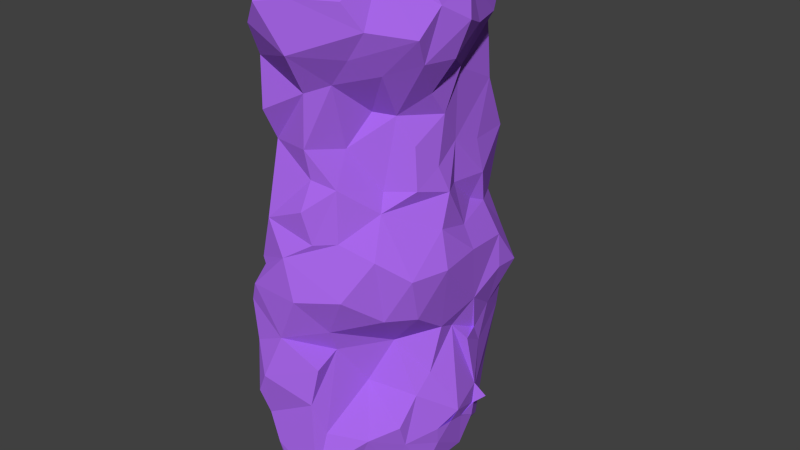 # Source: Arena_cliffwall.blend  (saved by Blender 2.74.0; exported with 4.5.12 LTS)
import bpy
from mathutils import Matrix  # noqa: F401  (used for matrix-valued properties, if any)

bpy.ops.wm.read_factory_settings(use_empty=True)
scene = bpy.context.scene
scene.name = 'Scene'

# ---- collections
col_collection_1 = bpy.data.collections.new('Collection 1'); scene.collection.children.link(col_collection_1)

# ---- materials (node trees are filled in below, after node groups)
mat_rocks_purple_001 = bpy.data.materials.new('rocks purple.001')
mat_rocks_purple_001.alpha_threshold = 0.0
mat_rocks_purple_001.use_transparent_shadow = False
mat_rocks_purple_001.diffuse_color = (0.3849, 0.1332, 0.8, 1.0)
mat_rocks_purple_001.roughness = 0.5
mat_rocks_purple_001.line_color = (0.0, 0.0, 0.0, 1.0)

# ---- material node trees

# ---- world
world_world = bpy.data.worlds.new('World'); scene.world = world_world
world_world.color = (0.05088, 0.05088, 0.05088)
world_world.use_sun_shadow = False
world_world.sun_shadow_jitter_overblur = 0.0
world_world.cycles.sampling_method = 'MANUAL'
world_world.cycles.sample_map_resolution = 256

# ---- meshes
me_mesh_001 = bpy.data.meshes.new('Mesh.001')
me_mesh_001.from_pydata([(-0.08185, -2.74, -5.593), (0.2285, -2.575, -5.975), (-1.132, -2.883, -3.673), (-0.5523, -3.113, -4.294), (-0.7609, -3.203, -3.755), (-0.2609, -3.176, -5.261), (-0.4727, -3.254, -4.427), (0.02007, -3.239, -5.23), (0.2988, -2.967, -3.233), (0.3159, -1.27, -6.056), (0.2745, -0.4045, -6.088), (-1.08, -3.026, -3.339), (-0.8834, -3.384, -3.118), (-1.08, -3.126, -1.986), (-0.6709, -3.407, -2.635), (-0.4085, -3.094, -1.695), (0.3752, -2.789, -2.375), (-1.308, -3.021, -1.069), (-1.167, -3.067, -0.6232), (-0.996, -2.866, -0.1565), (-0.3971, -2.929, 0.2122), (-1.103, -2.821, -0.02836), (-1.004, -2.13, -0.02391), (-0.03567, -3.034, -0.6996), (0.3433, -2.355, -1.615), (-0.9344, -2.762, 0.9334), (-0.9203, -2.265, 1.747), (0.107, -2.552, 0.522), (-0.09467, -2.644, 1.26), (-0.1182, -2.289, 1.87), (0.3648, -2.046, 1.679), (-1.045, -2.272, 2.552), (-1.044, -2.65, 3.297), (-1.295, -2.33, 3.149), (-1.117, -2.146, 3.587), (-0.1945, -2.38, 2.552), (-0.1843, -2.337, 3.748), (0.3694, -0.9164, 3.081), (0.1651, -1.889, 3.876), (-0.6948, -3.081, 5.682), (-1.119, -2.559, 4.412), (-1.219, -2.25, 4.529), (-1.021, -2.933, 5.173), (-1.486, -2.119, 5.551), (-0.04946, -2.93, 4.7), (-0.02111, -2.786, 5.792), (-0.7498, -2.632, 6.214), (-0.7861, -2.263, 6.067), (-0.7894, -1.566, 6.135), (-0.7443, -1.114, 6.191), (-0.001248, -1.911, 6.267), (-0.406, -0.8334, 6.171), (-0.5883, -0.4866, 6.15), (-0.3847, -0.3609, 6.482), (0.3548, 0.1434, -6.123), (0.4254, 1.764, -6.481), (-0.03787, 1.005, -6.195), (0.2175, 2.497, -6.238), (-0.1118, 2.729, -5.975), (-0.385, 2.747, -5.548), (0.8281, 2.41, -6.163), (-0.01975, 2.813, -5.712), (-0.2315, 2.745, -4.62), (-0.1666, 2.995, -3.776), (-0.2138, 2.971, -3.462), (-0.1316, 2.883, -2.98), (-0.2495, 2.927, -2.492), (0.06979, 3.28, -1.645), (-0.1423, 3.026, -1.468), (-0.2882, 2.95, -0.673), (0.1331, 3.107, -0.6239), (-0.0523, 2.974, -0.08874), (-0.04545, 2.89, 0.3209), (0.05955, 3.151, 0.8751), (0.4726, 3.176, 0.7739), (0.1344, 2.912, 1.282), (0.3155, 3.211, 1.493), (0.1244, 2.839, 3.165), (0.2854, 2.789, 3.631), (-0.7047, -0.139, 6.289), (-0.7304, 0.493, 6.223), (-0.6408, 1.144, 6.291), (-0.6351, 1.341, 6.492), (-0.6393, 0.8874, 6.268), (-0.4135, 0.6267, 6.318), (0.2032, 0.1946, 6.63), (-0.4398, 1.059, 6.605), (0.03435, 1.841, 6.7), (0.04593, 2.496, 4.137), (0.01332, 2.825, 4.905), (0.1821, 2.852, 4.169), (-0.1936, 2.765, 5.506), (0.1243, 2.914, 5.558), (-0.5609, 1.955, 5.989), (-0.4705, 2.033, 6.48), (-0.1963, 2.603, 5.739), (-0.0295, 2.662, 6.209), (0.5421, -2.764, -3.989), (0.6038, -3.212, -5.02), (0.8381, -2.807, -4.569), (0.738, -2.401, -5.638), (1.271, -2.199, -4.196), (0.6289, -1.665, -6.078), (1.265, -1.067, -5.982), (1.877, -0.9318, -5.462), (1.47, -1.561, -5.245), (0.68, -1.496, -3.143), (1.702, -1.615, -3.968), (1.718, -1.439, -4.514), (2.062, -0.6725, -4.742), (2.103, -0.7489, -4.292), (2.315, -0.266, -3.93), (2.155, -0.3593, -4.239), (2.236, -0.4101, -4.181), (0.3197, -2.128, -2.167), (0.7918, -2.465, -0.6766), (0.4874, -2.166, 0.5168), (0.9909, -0.9601, -2.22), (1.736, -1.073, -3.355), (1.737, -1.041, -1.356), (1.728, -0.5803, -2.991), (1.71, -0.1615, -1.976), (1.305, -1.66, -1.305), (1.192, -1.822, 0.1692), (1.792, -1.313, -0.3002), (2.057, -0.4292, -0.2794), (0.9105, -1.283, 1.026), (0.7691, -1.036, 1.416), (1.336, -0.6021, 1.422), (1.726, -0.2207, 0.5185), (1.561, 0.2297, 1.193), (0.1687, -1.504, 2.388), (0.7997, -0.6392, 3.015), (1.179, -0.4817, 2.37), (0.9671, -1.278, 4.07), (1.298, -0.1103, 3.469), (0.9734, -1.804, 5.09), (0.6599, -2.121, 5.703), (0.592, -1.866, 4.47), (0.7995, -1.165, 6.177), (1.739, -1.08, 4.908), (1.609, -0.742, 4.306), (1.797, -0.4668, 5.48), (0.3418, -0.2337, 6.656), (1.316, -0.6034, 6.369), (1.299, 0.001944, -5.938), (0.7765, 0.9828, -6.062), (1.311, 1.858, -5.679), (1.762, 0.958, -5.11), (1.99, 0.2685, -5.335), (2.169, 0.4748, -4.542), (2.158, 0.06092, -4.342), (2.07, 0.6197, -4.317), (2.05, 0.7216, -3.827), (1.716, 1.223, -4.295), (0.7726, 2.719, -5.633), (0.8455, 2.671, -4.894), (1.19, 2.354, -4.183), (0.7307, 2.78, -4.241), (2.178, 0.05338, -4.317), (2.102, 0.638, -4.315), (2.275, 0.8814, -4.189), (1.619, 0.3488, -2.206), (1.912, 0.563, -2.561), (1.71, 1.299, -3.044), (1.736, 0.961, -2.509), (1.889, 0.8145, -1.597), (1.632, 1.72, -2.236), (1.797, 0.9765, -2.492), (1.9, 0.7061, -0.2958), (1.905, 1.754, -1.182), (1.557, 0.7946, 0.1867), (1.749, 1.911, -0.4393), (1.258, 2.65, -2.84), (0.9104, 2.871, -1.925), (1.28, 1.903, 0.2955), (0.7543, 2.826, 0.09027), (1.835, 2.479, -1.285), (1.418, 2.677, -1.369), (1.167, 2.783, -0.6231), (1.186, 1.495, 0.4735), (1.227, 1.642, 1.89), (1.391, 0.04645, 1.794), (1.223, 0.844, 2.119), (1.255, 0.7898, 1.132), (1.294, 0.3562, 2.886), (1.115, 1.03, 3.709), (1.363, 1.719, 1.092), (1.042, 2.806, 1.828), (0.8352, 2.5, 3.965), (1.008, 2.348, 3.088), (0.6686, 2.802, 2.779), (1.378, 0.7724, 3.856), (1.796, 0.0254, 4.287), (1.728, 0.898, 4.818), (1.669, 0.6317, 5.792), (2.053, 0.1608, 5.107), (1.385, 1.87, 4.783), (0.5324, 0.1793, 6.635), (0.6504, 0.731, 6.629), (0.497, 0.1689, 6.659), (0.6123, 0.69, 6.633), (0.8459, 0.3639, 6.728), (0.6082, 1.307, 6.743), (1.174, 0.8347, 6.278), (0.6307, 2.674, 4.776), (1.135, 1.684, 4.566), (0.9123, 2.817, 5.52), (1.357, 2.277, 5.889), (0.6256, 2.64, 5.929), (1.018, 2.282, 6.294)], [], [(5, 7, 6), (6, 8, 4), (3, 6, 4), (4, 14, 12), (14, 15, 13), (2, 4, 12, 11), (14, 8, 16), (17, 15, 18), (15, 23, 18), (25, 20, 27, 28), (31, 35, 36, 32), (30, 29, 28), (28, 29, 25), (32, 34, 33), (31, 32, 33), (30, 131, 35, 29), (37, 38, 131), (31, 25, 29, 35), (40, 42, 43, 41), (36, 38, 44), (36, 44, 40), (32, 40, 41, 34), (47, 43, 46), (39, 45, 46), (50, 51, 49), (51, 53, 52), (51, 143, 53), (47, 46, 48), (50, 48, 46), (42, 46, 43), (39, 46, 42), (57, 58, 61, 60), (95, 93, 94, 96), (62, 63, 61), (55, 56, 57), (66, 63, 65), (69, 70, 68), (85, 84, 79), (79, 84, 80), (84, 86, 83), (86, 87, 82), (91, 95, 96, 92), (110, 111, 118, 108), (100, 101, 99), (99, 101, 97), (108, 101, 105), (108, 118, 107), (104, 109, 108), (101, 107, 106, 97), (109, 113, 110), (112, 113, 111), (110, 113, 112), (112, 113, 109), (102, 100, 1), (105, 101, 100), (126, 127, 30, 116), (108, 107, 101), (105, 100, 102), (117, 24, 114), (121, 119, 117), (117, 114, 106), (120, 121, 117), (118, 120, 117), (117, 119, 122), (125, 124, 119), (122, 124, 123), (24, 122, 115), (117, 122, 24), (111, 120, 118), (116, 123, 126), (132, 127, 128, 133), (129, 130, 126), (126, 128, 127), (133, 185, 132), (152, 153, 111, 151), (127, 132, 131), (136, 139, 137), (140, 142, 139), (139, 144, 143), (139, 142, 144), (146, 55, 147), (146, 147, 145), (149, 148, 154, 150), (155, 156, 157, 147), (154, 152, 150), (60, 155, 147), (151, 159, 160, 152), (156, 158, 157), (160, 159, 150), (111, 159, 151), (152, 160, 153), (149, 150, 159, 151), (160, 152, 154, 161), (152, 160, 150), (163, 168, 165, 162), (55, 60, 147), (157, 154, 147), (163, 162, 153), (153, 164, 163), (166, 170, 172, 169), (167, 165, 164), (165, 168, 164), (172, 171, 169), (67, 70, 179, 178), (179, 172, 177, 178), (179, 175, 172), (179, 176, 175), (167, 173, 178, 177), (173, 167, 164), (172, 175, 171), (166, 121, 162), (67, 178, 174), (174, 173, 157, 158), (174, 178, 173), (154, 157, 173, 164), (187, 181, 183, 184), (169, 171, 129), (190, 191, 90, 189), (184, 171, 180), (171, 175, 180), (171, 184, 130), (185, 192, 135), (186, 192, 185), (188, 176, 74), (191, 190, 188), (192, 186, 206, 197), (181, 190, 183), (190, 189, 186), (190, 186, 183), (199, 198, 200, 201), (193, 192, 194), (197, 194, 192), (202, 201, 200), (204, 208, 210), (201, 202, 204, 199), (206, 205, 207, 197), (203, 201, 199), (189, 205, 206), (207, 208, 197), (8, 6, 98, 97), (208, 195, 197), (195, 208, 204), (209, 210, 207), (192, 193, 135), (189, 206, 186), (1, 100, 0), (0, 100, 98), (20, 23, 115, 116), (9, 102, 1), (16, 8, 114), (24, 115, 23), (45, 44, 136, 137), (63, 158, 156, 61), (138, 136, 44), (50, 139, 51), (139, 143, 51), (38, 134, 138), (137, 50, 45), (56, 55, 146), (54, 56, 146), (57, 60, 55), (77, 191, 76, 75), (61, 156, 155), (70, 67, 68), (63, 174, 158), (78, 90, 191), (89, 205, 189, 88), (198, 199, 85), (85, 200, 198), (199, 201, 86), (89, 92, 207, 205), (96, 209, 207, 92), (209, 96, 87), (149, 151, 112, 109), (10, 54, 145), (113, 112, 151, 159), (149, 104, 145), (111, 153, 162, 120), (53, 143, 85, 79), (141, 193, 196, 142), (182, 128, 130), (182, 185, 133), (185, 135, 132), (144, 202, 198, 143), (195, 204, 144, 142), (142, 196, 195), (198, 200, 143), (144, 204, 202), (135, 193, 141), (21, 25, 22), (20, 25, 21), (124, 125, 129), (143, 200, 85), (4, 8, 14), (14, 16, 15), (19, 18, 20), (18, 23, 20), (15, 24, 23), (20, 21, 19), (17, 13, 15), (114, 24, 15), (22, 25, 26), (27, 30, 28), (35, 38, 36), (131, 38, 35), (25, 31, 26), (38, 138, 44), (42, 44, 39), (42, 40, 44), (45, 50, 46), (50, 49, 48), (44, 45, 39), (32, 36, 40), (62, 61, 59), (64, 65, 63), (66, 68, 67), (72, 73, 74), (86, 82, 81), (85, 86, 84), (94, 87, 96), (82, 87, 94), (98, 100, 99), (99, 97, 98), (103, 145, 104), (103, 10, 145), (102, 10, 103), (105, 104, 108), (112, 111, 110), (109, 110, 108), (103, 105, 102), (103, 104, 105), (97, 114, 8), (106, 118, 117), (119, 124, 122), (121, 125, 119), (97, 106, 114), (122, 123, 115), (106, 107, 118), (123, 124, 126), (124, 129, 126), (126, 130, 128), (134, 37, 132), (132, 135, 141), (30, 127, 131), (134, 140, 138), (139, 136, 140), (141, 142, 140), (136, 138, 140), (134, 141, 140), (137, 139, 50), (37, 134, 38), (132, 141, 134), (145, 54, 146), (13, 11, 12, 14), (148, 147, 154), (160, 161, 153), (153, 161, 154), (145, 148, 149), (145, 147, 148), (168, 167, 166), (165, 168, 166), (165, 167, 168), (165, 166, 162), (164, 168, 163), (121, 166, 125), (125, 169, 129), (166, 169, 125), (70, 176, 179), (167, 177, 170), (177, 172, 170), (167, 170, 166), (164, 153, 154), (171, 130, 129), (130, 183, 182), (184, 183, 130), (184, 180, 187), (183, 185, 182), (183, 186, 185), (187, 188, 181), (74, 76, 188), (187, 180, 175), (175, 176, 187), (176, 188, 187), (188, 190, 181), (76, 191, 188), (194, 195, 196), (197, 195, 194), (193, 194, 196), (204, 210, 203), (199, 204, 203), (200, 198, 202), (87, 210, 209), (203, 210, 87), (207, 210, 208), (6, 7, 98), (102, 9, 10), (7, 0, 98), (15, 16, 114), (27, 116, 30), (37, 131, 132), (61, 155, 60), (66, 67, 174), (63, 66, 174), (71, 176, 70), (72, 74, 176), (74, 75, 76), (73, 75, 74), (77, 78, 191), (86, 203, 87), (85, 199, 86), (201, 203, 86), (189, 90, 88), (104, 149, 109), (159, 111, 113), (120, 162, 121), (128, 182, 133), (116, 115, 123), (20, 116, 27), (72, 176, 71)])
_uv = me_mesh_001.uv_layers.new(name='UVMap')
_uv.uv.foreach_set('vector', [0.0, 0.0, 1.0, 0.0, 0.9732, 1.0, 0.03192, 0.0, 1.0, 1.0, 0.0, 1.0, 0.0, 0.0, 1.0, 0.0, -0.01615, 1.0, 1.0, 0.0, 0.5914, 0.8775, 0.0, 0.1174, 0.08081, 0.0, 1.0, 1.0, 0.0, 1.0, 0.0, 0.0, 1.0, 0.0, 1.0, 1.0, 0.0, 1.0, 0.0, 0.7732, 1.0, 0.0, 0.0333, 0.901, 0.0, 0.8552, 1.0, 0.0, 1.0, 1.0, 1.0, 0.0, 1.0, 1.0, 0.0, 0.954, -0.0006291, 0.5295, 0.0, 0.0, 1.0, 0.0, 1.0, 1.0, 0.0, 0.8404, 1.0, 0.0, 1.0, 1.0, 0.3806, 0.2907, 0.766, 0.5338, 0.9259, 0.8449, 0.9421, 0.54, 1.0, 0.0, 1.0, 1.0, 0.0, 0.2247, 0.3806, 0.2907, 1.0, 1.0, 0.0, 1.0, 0.0, 0.8404, 0.4694, 0.0, 1.0, 0.434, 0.0, 0.0, 1.0, 0.0, 0.2292, 0.7013, 0.0, 1.0, 0.1472, 0.0, 1.0, 1.0, 0.0, 1.0, 0.0, 1.0, 0.0, 0.0, 1.0, 0.0, 1.0, 0.1566, 0.1113, 0.0, 1.0, 0.8402, 1.0, 1.0, 0.0, 1.0, 0.1427, 0.0, 1.0, 0.497, 0.8861, 1.0, 1.0, 0.0, 1.0, 1.0, 0.0, 0.5833, 0.1396, 0.0, 1.0, 0.0, 1.0, 1.0, 0.0, 1.0, 1.0, 0.0, 0.0135, 1.0, 0.971, 1.0, 0.0, 0.5436, 0.5154, 0.0, 0.971, 1.0, 0.0, 0.3554, 1.0, 0.0, 1.0, 1.0, 0.2392, 0.0, 1.0, 1.0, 0.0, 1.0, 0.0, 1.044, 1.0, 0.0, 1.0, 1.0, 0.0, 0.0, 1.0, 0.0, 0.09293, 1.0, 0.9195, 0.1048, 0.09293, 1.0, 0.0, 0.07136, 0.06275, 0.3281, 1.0, 0.0, 0.0135, 1.0, 0.7257, 0.0, 0.971, 1.0, 0.0, 1.0, 0.0, 0.0, 1.0, 0.0, 1.0, 1.0, 0.9279, 1.0, 0.987, 1.0, 0.0, 0.0, 1.0, 0.0, 1.0, 0.4745, 0.0, 0.6688, 1.0, 0.0, 1.0, 1.0, 0.5975, 0.437, 0.005742, 0.0, 1.0, 1.0, 0.002156, 0.0, 1.0, 1.0, 0.0, 1.0, 0.0, 0.0, 1.0, 0.0, -0.004841, 1.0, 0.2002, 0.0, 1.0, 1.0, 0.0, 1.0, 0.0, 0.09148, 1.0, 0.0, 1.0, 1.0, 1.0, 0.0, 0.9882, 0.9772, 0.0, 0.2325, 0.09055, 0.0, 1.0, 0.9258, 0.0, 1.0, 0.0, 1.0, 0.0, 0.0, 0.5775, 0.0, 1.0, 1.0, 0.0, 0.0, 1.0, 0.0, 1.0, 1.0, 0.0, 1.0, 0.1535, 0.1854, 1.0, 0.0, 0.8973, 1.0, 0.0, 0.0, 0.7576, 0.0, 0.1454, 1.0, 1.0, 0.0, 0.2115, 0.6909, 0.03404, 0.4789, 0.2302, 0.2346, 1.0, 0.7475, 0.7814, 1.0, 0.0, 0.5175, 1.0, 0.0, 0.5584, 1.0, 0.0, 0.0, 1.0, 0.0, 1.0, 1.0, 0.06297, 1.0, 0.0, 0.3132, 1.0, 0.0, 0.04554, 1.0, 0.0, 0.0, 1.0, 0.0, 0.6953, 0.8137, 0.0, 0.9545, 1.0, 0.0, 1.0, 1.0, 0.0, 0.0, 1.0, 0.0, 0.8449, 1.0, 0.4632, 0.5384, 1.0, 1.0, 0.0, 0.09476, 0.03404, 0.4789, 1.0, 1.0, 0.0, 1.0, 0.0, 0.0, 1.0, 0.0, 1.0, 1.0, 0.0, 1.0, 0.25, 0.0, 0.9245, 0.0, 0.747, 1.0, 1.0, 0.0, 0.08606, 0.4249, 0.0, 0.3929, 0.7739, 0.03085, 1.0, 1.0, 0.0, 1.0, 0.6977, 0.0, 0.4392, 1.0, 0.0, 1.0, 1.0, 0.0, 1.0, 1.0, 0.0, 0.03575, 0.8231, 0.3683, 1.0, 0.0, 0.2482, 1.0, 0.0, 0.5643, 1.0, 0.0, 0.2482, 1.0, 0.7739, 0.03085, 1.0, 0.5223, 0.07792, 0.9755, 1.0, 0.0, 0.7112, 0.9571, 0.0, 0.9641, 0.4016, 0.0, 0.7112, 0.9571, 0.0, 1.0, 0.1885, 0.8906, 1.0, 1.0, 0.8065, 1.0, 1.0, 0.0, 1.0, 1.0, 0.0, 0.6423, 0.0, 0.0, 0.8231, 0.3683, 0.6932, 1.0, 0.02121, 0.9221, 0.4944, 0.0, 1.0, 0.5779, 0.06778, 0.4276, 0.0, 0.7284, 1.0, 0.0, 1.0, 0.05962, 0.6913, 0.7256, 1.0, 0.0, 1.0, 1.0, 0.02962, 0.4879, 1.0, 0.4935, 1.0, 1.0, 0.0, 0.0, 1.0, 0.0, 0.9172, 1.0, 0.0, 0.0, 1.0, 0.0, 0.6953, 0.8137, 0.0, 1.0, 0.0, 0.7284, 1.0, 0.0, 1.0, 1.0, 0.0, 0.5958, 1.0, 0.0, 1.0, 1.0, 0.0, 0.0, 1.0, 0.0, 0.1794, 1.0, 0.0, 0.2407, 1.0, 0.0, 1.0, 1.0, 0.0, 0.8269, 1.0, 0.0, 1.0, 1.0, 0.1052, 0.6065, 1.0, 0.0, 1.0, 1.0, 0.6453, 0.5013, 1.0, 1.0, 0.0, 0.3203, 0.0, 1.0, 0.0, 0.0, 0.136, 0.0, 1.0, 1.0, 0.0, 1.0, 0.0, 0.0, 1.0, 0.1284, 0.9654, 0.3222, 0.5325, 0.1354, 1.0, 1.0, 0.06924, 1.0, 0.0, 0.2884, 0.8887, 0.0, 1.0, 1.0, 0.0, 1.0, 0.0, 0.0, 1.0, 0.0, 1.0, 1.0, 0.1195, 0.4896, 0.9873, 0.0, 1.0, 1.0, 1.0, 0.0, 1.0, 1.0, 0.06832, 1.001, 0.4358, 0.2495, 1.0, 1.0, 0.0, 1.0, 0.0, 0.0, 1.0, 0.0, 0.9098, 1.0, 0.0, 0.0, 1.0, 0.0, 1.0, 1.0, 0.0, 1.0, 0.0, 1.0, 0.0, 0.0, 0.5325, 0.1354, 1.0, 0.7012, 0.0, 0.0, 1.0, 0.0, 0.06832, 1.001, 0.0, 0.0, 1.0, 0.0, 1.0, 1.0, 0.217, 1.0, 0.5975, 0.437, 1.0, 1.0, 0.5303, 0.5777, 1.0, 0.0, 1.0, 1.0, 0.0, 0.5336, 1.0, 0.0, 1.0, 1.0, 0.0, 0.2104, 0.1217, 0.5428, 0.8419, 0.1307, 1.0, 1.0, 0.0, 1.0, 0.0, 0.0, 1.0, 0.0, 1.0, 1.0, 0.3713, 0.4332, 1.0, 1.0, 0.4953, 0.6182, 0.0, 0.0, 1.0, 0.0, 0.4953, 0.6182, 0.9491, 0.0, 1.0, 1.0, 0.0, 1.0, 0.0, 1.0, 0.0, 0.0, 1.0, 0.0, 1.0, 1.0, 0.3653, 0.0, 0.8651, 0.3357, 1.0, 1.0, 0.0, 1.007, 0.2919, 0.3722, 1.0, 0.9195, 0.8651, 0.3357, 0.2919, 0.3722, 0.2928, 0.3077, 0.5988, 0.6775, 0.3713, 0.4332, 0.0, 0.0, 1.0, 0.0, 1.0, 1.0, 0.276, 0.0, 1.0, 1.0, 0.0, 1.0, 0.8651, 0.3357, 1.0, 0.9195, 0.0, 1.0, 1.0, 0.0, 1.0, 1.0, 0.0, 0.1358, 0.07929, 0.2049, 0.6601, 0.8868, 1.0, 1.0, 0.0, 0.0, 1.0, 0.13, 1.0, 1.0, 0.0, 1.0, 0.0, 0.05325, 1.0, 0.0, 0.2882, 0.7233, 0.0, 1.0, 0.0, 0.0, 0.5983, 0.0, 1.0, 1.0, 0.0, 0.0, 0.3921, 0.1883, 0.7206, 0.7145, 0.0, 1.0, 0.3976, 0.6694, 1.0, 0.4006, 0.0, 0.7408, 1.017, 1.0, 0.0, 0.0, 1.0, 0.0, 1.0, 1.0, 0.6797, 0.0, 0.6044, 0.9914, 0.5214, 1.0, 0.0, 0.4006, 1.0, 0.0, 0.5214, 1.0, 0.0, 0.4006, 0.6797, 0.0, 1.0, 1.0, 0.0, 0.0, 1.0, 0.0, 0.4212, 0.4178, 0.0, 0.0, 1.0, 0.0, 0.5799, 0.4423, 1.0, 0.1644, 1.0, 1.0, 0.0, 0.544, 0.4397, 0.6356, 1.017, 0.3021, 0.0, 0.9631, 0.6071, 1.0, 0.0, 0.0, 1.0, 0.0, 1.0, 0.527, 0.0, 0.0, 1.0, 0.0, 0.08062, 1.0, 0.0, 0.0, 1.0, 0.0, 0.2634, 1.0, 0.186, 0.0, 1.0, 1.0, 0.0, 1.0, 0.0, 1.0, 0.0, 0.0, 1.0, 0.0, 1.0, 1.0, 0.0, 0.0, 0.3954, 0.3486, 0.4425, 0.4635, 0.4243, 0.0, 0.7443, 0.7653, 0.0, 1.0, 0.4871, 0.0, 1.0, 1.0, 0.0, 1.0, 0.2157, 0.2436, 1.0, 0.0, 1.0, 0.4738, 0.0, 0.0, 0.4871, 0.0, 0.6198, 0.334, 0.0, 1.0, 0.8923, 1.0, 0.0, 0.0, 1.0, 0.0, 1.0, 1.0, 0.5328, 0.0, 1.0, 1.0, 0.0, 1.0, 0.0, 0.2726, 0.6184, 0.0, 1.0, 1.0, 0.0, 0.277, 1.0, 0.08502, 0.2726, 0.4628, 0.005908, 0.6035, 0.0, 0.0, 1.0, 0.0, 1.0, 0.7133, 1.0, 0.0, 1.0, 1.0, 0.0, 0.4598, 0.0, 0.8453, 1.0, 0.0, 1.0, 1.0, 0.3627, 0.1585, 0.7889, 0.2627, 0.0, 0.3152, 0.1612, 0.0, 1.0, 1.0, 0.0, 1.0, 0.4841, 0.0, 1.0, 1.0, 0.0, 1.0, 0.01013, 0.0, 1.0, 0.1681, 0.0, 1.0, 0.4814, 0.0, 1.0, 0.1681, 0.6348, 0.9153, 0.0, 1.0, 0.1102, 0.7411, 1.0, 0.0, 1.0, 1.0, 1.0, 0.0, 1.0, 1.0, 0.0, 0.09476, 0.0333, 0.901, 0.005908, 0.6035, 0.9546, 0.9546, 0.6946, 0.0, 1.012, 0.8843, 0.0, 1.0, 0.0, 1.0, 0.0, 0.03798, 1.0, 0.0, 1.0, 0.03837, 0.0, 0.0, 1.0, 0.0, 1.0, 1.0, 0.0, 1.0, 1.0, 0.0, 1.0, 0.01545, 0.0, 0.8783, 0.0, 0.009566, 0.702, 0.5007, 1.0, 1.0, 0.0, 0.0, 1.0, 0.0, 0.5136, 1.0, 0.3272, 0.0, 1.0, 0.5035, 0.6606, 0.4364, 0.1818, 0.0, 1.0, 1.0, 0.0, 1.0, 0.005742, 0.0, 0.9579, 0.6368, 0.0, 1.0, 0.0, 0.04306, 1.0, 0.0, 1.0, 1.0, 0.8152, 0.0, 1.0, 1.0, 0.0, 1.0, 0.0, 0.0, 1.0, 0.0, 0.8192, 0.869, 0.0, 1.0, 0.0, 1.0, 1.0, 0.0, 1.0, 1.0, 0.1127, 0.0, 1.0, 0.6206, 0.0, 1.0, 0.0, 0.594, 1.0, 0.0, 1.0, 1.0, 0.0, 0.0, 1.0, 0.0, 1.0, 1.0, 0.9632, 0.0, 1.0, 0.0, 0.8707, 1.0, 0.0, 1.0, 0.0, 0.0, 1.0, 0.0, 0.8487, 1.0, 0.0, 0.1892, 1.0, 0.0, 1.0, 1.0, 1.0, 0.0, 1.0, 1.0, 0.6181, 1.0, 0.0, 1.0, 0.0, 0.0, 1.0, 0.0, 1.0, 1.0, 0.0, 0.0, 0.6766, 0.0, 1.0, 1.0, 0.0, 1.0, 1.0, 0.49, 1.0, 1.0, 0.4324, 0.1635, 0.0, 0.0, 1.0, 0.0, 1.0, 1.0, 0.8449, 1.0, 0.0, 0.3125, 1.0, 0.0, 1.0, 1.0, 0.0, 1.0, 0.0, 0.0, 1.0, 0.0, 1.0, 1.0, 0.4865, 0.0, 0.8267, 0.9787, 0.8112, 0.682, 0.0, 1.0, 0.0, 0.0, 1.0, 0.0, 1.0, 1.0, 0.0, 1.0, 0.3623, 0.4883, 1.0, 0.0, 1.0, 1.0, 0.0, 1.0, 0.0, 0.0, 1.0, 0.0, 1.0, 1.0, 1.0, 0.0, 1.0, 1.0, 0.0, -0.02632, 0.0, 0.0, 0.8908, 0.5791, 0.2699, 0.3844, 0.0, 0.1092, 1.0, 0.2917, 0.3501, 0.1376, 0.0, 0.0, 1.0, 0.9367, 1.0, 1.0, 0.3623, 0.4883, 0.0, 0.0, 1.0, 0.0, 1.0, 1.0, 0.0, 0.5089, 0.0, 0.5089, 0.2257, 0.0, 1.0, 1.0, 0.0, 0.0, 1.0, 0.0, 0.3623, 0.4883, 0.0, 0.4596, 1.0, 0.0, 1.0, 1.0, 0.0, 0.1789, 0.4639, 0.7494, 1.0, 1.0, 0.0, 0.0, 1.0, 0.0, 0.002235, 1.0, 0.7182, 0.0, 1.0, 1.0, 0.0, 1.0, 0.4751, 0.873, 0.971, 0.0, 0.9658, 0.9933, 0.0, 0.07634, 1.0, 0.0, 0.8487, 1.0, 0.0, 0.0, 1.0, 0.3781, 0.0, 1.0, 0.0, 0.0, 1.0, 0.0, 0.02183, 0.7439, 0.0, 1.0, -0.02217, 0.0, 1.0, 1.0, 0.0, 0.0, 1.0, 0.0, 0.6368, 1.0, 0.2916, 0.7259, 0.3538, 0.1439, 1.0, 0.785, 0.4659, 0.3697, 1.0, 0.9456, 0.0, 1.0, 0.0, 1.0, 0.05219, 0.0, 1.0, 1.0, 0.3219, 0.1393, 0.3538, 0.1439, 0.0, 1.0, 0.0, 1.0, -0.0006375, 0.4635, 1.0, 1.0, 0.0, 0.0, 1.0, 0.0, 0.8669, 1.0, 0.0, 1.0, 0.9576, 0.0, 0.3385, 1.0, 0.0, 0.0, 1.0, 0.0, 0.2135, 1.0, 0.0, 0.0, 1.0, 0.8404, 0.0, 1.0, 0.3272, 0.0, 0.6255, 0.1523, 0.8861, 1.0, 0.5535, 0.0, 1.0, 0.3294, 0.0, 1.0, 0.0, 1.0, 0.0, 0.0, 0.6963, 0.4076, 0.1563, 0.2686, 0.0, 0.0, 0.1575, 0.6867, 0.0, 0.0, 1.0, 1.004, 0.0, 1.0, 0.6419, 0.3581, 0.5154, 0.0, 0.3312, 0.7257, 0.0, 0.0, 1.0, 0.9144, 0.0, 1.0, 0.0, 0.0, 1.0, 0.432, 0.0, 1.0, 0.0, 1.0, 0.0, 0.0, 1.0, 0.8213, 0.002048, 0.9498, 1.0, 0.0, 0.0, 0.594, 0.0, 0.0, 1.0, 0.0, 0.3679, 0.5253, 0.09055, 0.0, 1.0, 0.9625, 0.0, 1.0, 0.0, 0.0, 0.9882, 0.9772, 0.0, 1.0, 0.0, 1.0, 0.0, 0.0, 1.0, 0.4745, 0.0, 0.0, 1.0, 0.6064, 0.0, 1.0, 0.5777, 0.9642, 1.0, 0.0, 0.8973, 1.0, 0.3232, 0.1068, 1.0, 0.7133, 0.0, 1.0, -0.0001088, 0.7131, 0.4803, 0.1481, 0.5582, 0.4929, -0.0003791, 1.0, 0.7199, 0.0, 1.0, 1.0, 0.0, 0.0, 1.0, 0.204, 0.0, 1.0, 0.03404, 0.4789, 1.0, 0.0, 0.5584, 1.0, 0.0, 0.0, 1.0, 0.152, 0.04554, 1.0, 0.3708, 0.0, 1.0, 0.0, 0.4704, 0.6447, 0.0, 0.0, 1.0, 0.9036, 0.0, 1.0, 0.0, 0.0, 1.0, 0.0, 0.7679, 1.0, 0.0, 0.0, 1.0, 0.0, 0.1451, 1.0, 0.0, 0.03575, 1.0, 0.0, 0.8826, 0.4474, 0.09017, 0.822, 1.0, 0.0, 0.07792, 0.9755, 0.0, 0.0, 1.0, 0.7945, 0.0, 1.0, 0.0, 1.0, 0.3951, 0.0, 1.0, 1.0, 0.4016, 0.0, 1.0, 0.0, 0.5314, 1.0, 0.4602, 1.0, 0.9245, 0.0, 0.8389, 0.4069, 0.4921, 0.8596, 0.7446, 0.0, 1.0, 0.5779, 0.0, 1.0, 0.0, 0.0, 0.5121, 0.9704, 0.0, 1.0, 0.0, 0.0, 0.9695, 0.8704, 0.0, 1.0, 0.01954, 0.1151, 1.0, 0.02055, 0.0, 0.0, 1.0, 0.2917, 0.9525, 0.5495, 0.0, 1.0, 0.0, 0.0, 1.0, 0.8926, 0.0, 0.07934, 1.0, 0.8569, 0.0, 1.0, 0.0, 0.8269, 0.0, 0.5958, 0.0132, 0.4046, 0.0, 0.0, 1.0, 0.855, 0.0, 0.4783, 0.0, 1.0, 0.0, 0.8421, 1.0, 0.2558, 0.0, 0.07934, 1.0, 0.9019, 0.9748, 0.1758, 0.08695, 0.6394, 0.702, 0.5007, 0.2208, 0.2303, 0.0, 0.0, 1.0, 0.5035, 0.0, 0.1163, 0.0, 0.0, 1.0, 0.9019, 0.2944, 0.8388, 0.5819, 0.3599, 0.964, 0.0, 1.0, 1.0, 0.0, 1.0, 0.0, 0.0, 0.2064, 0.0, 1.0, 0.6737, 0.6713, 1.0, 0.0, 0.0, 1.0, 0.4328, 0.0, 1.0, 0.2988, 0.0, 0.9098, 1.0, 0.0, 0.07517, 1.0, 0.7012, 0.0, 0.6187, 0.0, 0.3203, 0.8696, 0.6713, 0.7447, 0.6213, 0.0, 0.3203, 0.0, 0.0, 1.0, 0.3967, 0.0, 1.0, 0.1873, 0.0, 1.0, 0.2004, 0.0, 0.0, 1.0, 0.0, 0.2004, 1.0, 0.0, 0.0, 0.3713, 0.4332, 0.0, 1.0, 0.0, 0.0, 1.0, 0.2004, 0.217, 1.0, 0.0, 0.0, 1.0, 0.0, 0.9184, 1.0, 0.0, 1.0, 0.0, 0.0, 1.0, 0.9451, 0.0, 1.0, 0.3976, 0.0, 1.0, 1.0, 0.0, 0.0, 1.0, 0.5387, 0.0, 1.0, 0.0, 1.0, 0.2928, 0.3077, 1.0, 1.0, 0.0, 1.0, 0.09081, 0.0, 1.0, 1.0, 0.0, 0.0, 0.8651, 0.3357, 0.0, 1.0, 0.0, 0.0, 1.0, 0.0, 0.7102, 1.0, 0.0, 0.4688, 0.1217, 0.5428, 0.0, 0.9245, 0.08232, 0.1623, 1.0, 0.3945, 0.0, 0.7408, 0.0, 0.0, 1.0, 0.0, 0.562, 1.0, 0.0, 0.0, 1.0, 0.3172, 0.0, 1.0, 0.8909, 0.3407, 0.0, 0.0, 1.0, 0.08564, 0.0, 0.0, 1.0, 0.6083, 0.0, 1.0, 0.0, 0.0, 1.0, 0.0, 0.3094, 1.0, 0.0, 1.0, 0.2874, 0.0, 1.0, 1.0, 0.0, 1.0, 0.8075, 0.5047, 1.0, 0.2861, 0.9087, 0.7228, 0.3804, 0.5711, 0.735, 0.9757, 0.0, 1.0, 0.2742, 0.5148, 1.0, 1.0, 0.0, 0.0, 1.0, 0.1644, 0.0, 1.0, 0.0, 0.0, 1.0, 0.1595, 0.0, 1.0, 0.0, 1.0, 0.0, 0.0, 0.9682, 0.9906, 0.7795, 0.0, 0.6405, 0.0, 0.06521, 1.0, 0.0, 0.0, 1.0, 0.8453, 0.0, 1.0, 0.3401, 0.8286, 0.5922, 0.0, 1.0, 1.0, 0.0, 0.0, 0.5601, 0.0, 0.0, 0.1612, 0.0, 1.0, 0.3543, 0.0, 1.0, 1.0, 0.0, 1.0, 0.0, 0.0, 1.0, 0.9367, 0.0, 1.0, 0.7889, 0.2627, 1.0, 1.0, 0.5328, 1.0, 0.4059, 0.0, 0.479, 0.7929, 0.0, 0.3152, 0.667, 0.0, 1.0, 0.6973, 0.0, 1.0, 0.0, 0.0, 1.0, 0.5777, 0.0, 1.0, 0.3785, 0.0, 1.0, 1.0, 0.0, 1.0, 0.4814, 0.0, 1.0, 0.601, 0.0, 1.0, 0.0, 0.0, 1.0, 0.4429, 0.0, 0.0, 1.0, 0.0, 0.4982, 1.0, 0.804, 0.631, 0.528, 0.4857, 0.9998, 0.604, 0.0, 0.0, 1.0, 0.3609, 0.9279, 1.0, 0.002048, 0.9498, 0.07929, 0.2049, 1.0, 1.0, 0.0, 1.0, 0.0, 0.0, 1.0, 0.2695, 0.0, 0.0, 1.0, 0.0, -0.0003454, 1.0, 0.0, 0.0, 1.0, 0.6994, 0.2742, 0.5148, 0.0, 1.0, 0.09273, 0.0, 1.0, 0.6813, 0.0, 1.0, 0.09273, 0.0, 0.4765, 0.2511, 0.0, 1.0, 0.0, 0.0, 1.0, 1.0, 0.0, 1.0, 0.1597, 0.0, 1.0, 1.0, 0.0, 0.0, 1.0, 0.0, 0.6181, 1.0, 0.0, 0.0, 0.5328, 0.0, 0.6181, 1.0, 0.0, 0.1293, 0.03802, 0.001487, 0.0, 1.0, 0.0, 1.0, 0.01955, 0.0, 1.0, 1.0, 0.0, 0.0, 0.4358, 0.2495, 0.0, 1.0, 0.0, 1.0, 0.927, 0.0, 0.4013, 1.0, 0.0, 1.0, 0.3193, 0.0, 0.2312, 1.0, 0.1155, 1.0, 0.0, 0.0, 0.4921, 0.8596, 0.0, 0.0, 1.0, 0.3474, 0.3736, 0.7136, 0.0, 0.0, 1.0, 0.6025, 0.0, 1.0])
me_mesh_001.materials.append(mat_rocks_purple_001)
me_mesh_001.use_remesh_preserve_volume = False
me_mesh_001.use_remesh_preserve_attributes = False
me_mesh_001.use_mirror_vertex_groups = False
me_mesh_001.update()

# ---- objects
ob_mball_017 = bpy.data.objects.new('Mball.017', me_mesh_001)

# ---- transforms, parenting, visibility, modifiers, constraints
ob_mball_017.location = (0.0, 0.0, 0.0)
ob_mball_017.scale = (2.53, 2.53, 2.53)
ob_mball_017.lineart.crease_threshold = 0.0

# ---- collection membership
col_collection_1.objects.link(ob_mball_017)

# ---- scene / render settings (as saved in the file)
scene.frame_start = 1; scene.frame_end = 250; scene.frame_set(1)
scene.render.engine = 'BLENDER_EEVEE_NEXT'
scene.render.resolution_percentage = 50
scene.render.dither_intensity = 0.0
scene.cycles.use_denoising = False
scene.cycles.samples = 10
scene.cycles.sampling_pattern = 'TABULATED_SOBOL'
scene.cycles.light_sampling_threshold = 0.0
scene.cycles.use_adaptive_sampling = False
scene.cycles.use_light_tree = False
scene.cycles.blur_glossy = 0.0
scene.cycles.pixel_filter_type = 'GAUSSIAN'
scene.cycles.sample_clamp_indirect = 0.0
scene.view_settings.view_transform = 'Standard'
bpy.context.view_layer.update()

# ---- added for rendering (the .blend has no active camera and no usable light): camera, sun
cam_auto = bpy.data.cameras.new('AutoCamera')
cam_auto.lens = 50.0
cam_auto.sensor_width = 36.0
cam_auto.clip_end = 1000.0
ob_auto_camera = bpy.data.objects.new('AutoCamera', cam_auto)
scene.collection.objects.link(ob_auto_camera)
ob_auto_camera.location = (36.8579, -43.1312, 28.9778)
ob_auto_camera.rotation_euler = (1.09748, -7.21219e-08, 0.694738)
scene.camera = ob_auto_camera
light_auto_sun = bpy.data.lights.new('AutoSun', 'SUN')
light_auto_sun.energy = 3.0
light_auto_sun.angle = 0.0523599
ob_auto_sun = bpy.data.objects.new('AutoSun', light_auto_sun)
scene.collection.objects.link(ob_auto_sun)
ob_auto_sun.rotation_euler = (0.872665, 0.174533, 0.523599)
bpy.context.view_layer.update()
